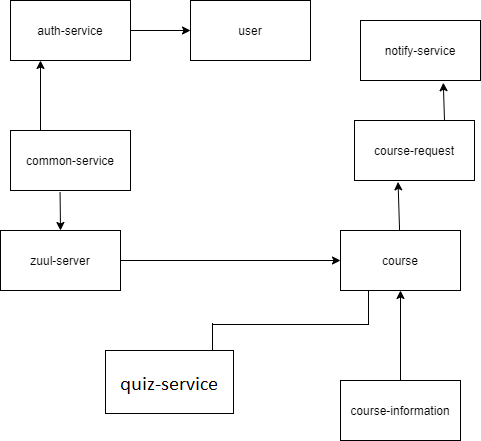

The diagram above was exported from draw.io. Its source (the exported page's mxGraphModel, read from the mxfile embedded in the PNG):
<mxGraphModel dx="998" dy="580" grid="1" gridSize="10" guides="1" tooltips="1" connect="1" arrows="1" fold="1" page="1" pageScale="1" pageWidth="827" pageHeight="1169" math="0" shadow="0">
  <root>
    <mxCell id="0" />
    <mxCell id="1" parent="0" />
    <mxCell id="64qUQgmGC-oRawjh_5Wc-1" value="auth-service" style="rounded=0;whiteSpace=wrap;html=1;" vertex="1" parent="1">
      <mxGeometry x="10" y="40" width="120" height="60" as="geometry" />
    </mxCell>
    <mxCell id="64qUQgmGC-oRawjh_5Wc-2" value="common-service" style="rounded=0;whiteSpace=wrap;html=1;" vertex="1" parent="1">
      <mxGeometry x="10" y="170" width="120" height="60" as="geometry" />
    </mxCell>
    <mxCell id="64qUQgmGC-oRawjh_5Wc-3" value="user" style="rounded=0;whiteSpace=wrap;html=1;" vertex="1" parent="1">
      <mxGeometry x="190" y="40" width="120" height="60" as="geometry" />
    </mxCell>
    <mxCell id="64qUQgmGC-oRawjh_5Wc-4" value="zuul-server" style="rounded=0;whiteSpace=wrap;html=1;" vertex="1" parent="1">
      <mxGeometry y="270" width="120" height="60" as="geometry" />
    </mxCell>
    <mxCell id="64qUQgmGC-oRawjh_5Wc-5" value="course" style="rounded=0;whiteSpace=wrap;html=1;" vertex="1" parent="1">
      <mxGeometry x="340" y="270" width="120" height="60" as="geometry" />
    </mxCell>
    <mxCell id="64qUQgmGC-oRawjh_5Wc-6" value="course-information" style="rounded=0;whiteSpace=wrap;html=1;" vertex="1" parent="1">
      <mxGeometry x="340" y="420" width="120" height="60" as="geometry" />
    </mxCell>
    <mxCell id="64qUQgmGC-oRawjh_5Wc-7" value="course-request&lt;br&gt;" style="rounded=0;whiteSpace=wrap;html=1;" vertex="1" parent="1">
      <mxGeometry x="354" y="160" width="120" height="60" as="geometry" />
    </mxCell>
    <mxCell id="64qUQgmGC-oRawjh_5Wc-8" value="notify-service&lt;br&gt;" style="rounded=0;whiteSpace=wrap;html=1;" vertex="1" parent="1">
      <mxGeometry x="360" y="60" width="120" height="60" as="geometry" />
    </mxCell>
    <mxCell id="64qUQgmGC-oRawjh_5Wc-9" value="" style="endArrow=classic;html=1;entryX=0.25;entryY=1;entryDx=0;entryDy=0;exitX=0.25;exitY=0;exitDx=0;exitDy=0;" edge="1" parent="1" source="64qUQgmGC-oRawjh_5Wc-2" target="64qUQgmGC-oRawjh_5Wc-1">
      <mxGeometry width="50" height="50" relative="1" as="geometry">
        <mxPoint x="390" y="310" as="sourcePoint" />
        <mxPoint x="440" y="260" as="targetPoint" />
      </mxGeometry>
    </mxCell>
    <mxCell id="64qUQgmGC-oRawjh_5Wc-10" value="" style="endArrow=classic;html=1;exitX=1;exitY=0.5;exitDx=0;exitDy=0;entryX=0;entryY=0.5;entryDx=0;entryDy=0;" edge="1" parent="1" source="64qUQgmGC-oRawjh_5Wc-1" target="64qUQgmGC-oRawjh_5Wc-3">
      <mxGeometry width="50" height="50" relative="1" as="geometry">
        <mxPoint x="390" y="310" as="sourcePoint" />
        <mxPoint x="440" y="260" as="targetPoint" />
      </mxGeometry>
    </mxCell>
    <mxCell id="64qUQgmGC-oRawjh_5Wc-11" value="" style="endArrow=classic;html=1;exitX=0.413;exitY=1.03;exitDx=0;exitDy=0;entryX=0.5;entryY=0;entryDx=0;entryDy=0;exitPerimeter=0;" edge="1" parent="1" source="64qUQgmGC-oRawjh_5Wc-2" target="64qUQgmGC-oRawjh_5Wc-4">
      <mxGeometry width="50" height="50" relative="1" as="geometry">
        <mxPoint x="390" y="310" as="sourcePoint" />
        <mxPoint x="440" y="260" as="targetPoint" />
      </mxGeometry>
    </mxCell>
    <mxCell id="64qUQgmGC-oRawjh_5Wc-12" value="" style="endArrow=classic;html=1;exitX=1;exitY=0.5;exitDx=0;exitDy=0;entryX=0;entryY=0.5;entryDx=0;entryDy=0;" edge="1" parent="1" source="64qUQgmGC-oRawjh_5Wc-4" target="64qUQgmGC-oRawjh_5Wc-5">
      <mxGeometry width="50" height="50" relative="1" as="geometry">
        <mxPoint x="390" y="310" as="sourcePoint" />
        <mxPoint x="440" y="260" as="targetPoint" />
      </mxGeometry>
    </mxCell>
    <mxCell id="64qUQgmGC-oRawjh_5Wc-13" value="" style="endArrow=classic;html=1;exitX=0.5;exitY=0;exitDx=0;exitDy=0;entryX=0.5;entryY=1;entryDx=0;entryDy=0;" edge="1" parent="1" source="64qUQgmGC-oRawjh_5Wc-6" target="64qUQgmGC-oRawjh_5Wc-5">
      <mxGeometry width="50" height="50" relative="1" as="geometry">
        <mxPoint x="390" y="310" as="sourcePoint" />
        <mxPoint x="440" y="260" as="targetPoint" />
      </mxGeometry>
    </mxCell>
    <mxCell id="64qUQgmGC-oRawjh_5Wc-14" value="" style="endArrow=classic;html=1;entryX=0.363;entryY=1.023;entryDx=0;entryDy=0;entryPerimeter=0;" edge="1" parent="1" source="64qUQgmGC-oRawjh_5Wc-5" target="64qUQgmGC-oRawjh_5Wc-7">
      <mxGeometry width="50" height="50" relative="1" as="geometry">
        <mxPoint x="390" y="310" as="sourcePoint" />
        <mxPoint x="440" y="260" as="targetPoint" />
      </mxGeometry>
    </mxCell>
    <mxCell id="64qUQgmGC-oRawjh_5Wc-15" value="" style="endArrow=classic;html=1;exitX=0.75;exitY=0;exitDx=0;exitDy=0;entryX=0.69;entryY=1.037;entryDx=0;entryDy=0;entryPerimeter=0;" edge="1" parent="1" source="64qUQgmGC-oRawjh_5Wc-7" target="64qUQgmGC-oRawjh_5Wc-8">
      <mxGeometry width="50" height="50" relative="1" as="geometry">
        <mxPoint x="462.9989764585466" y="280" as="sourcePoint" />
        <mxPoint x="414" y="140" as="targetPoint" />
      </mxGeometry>
    </mxCell>
  </root>
</mxGraphModel>